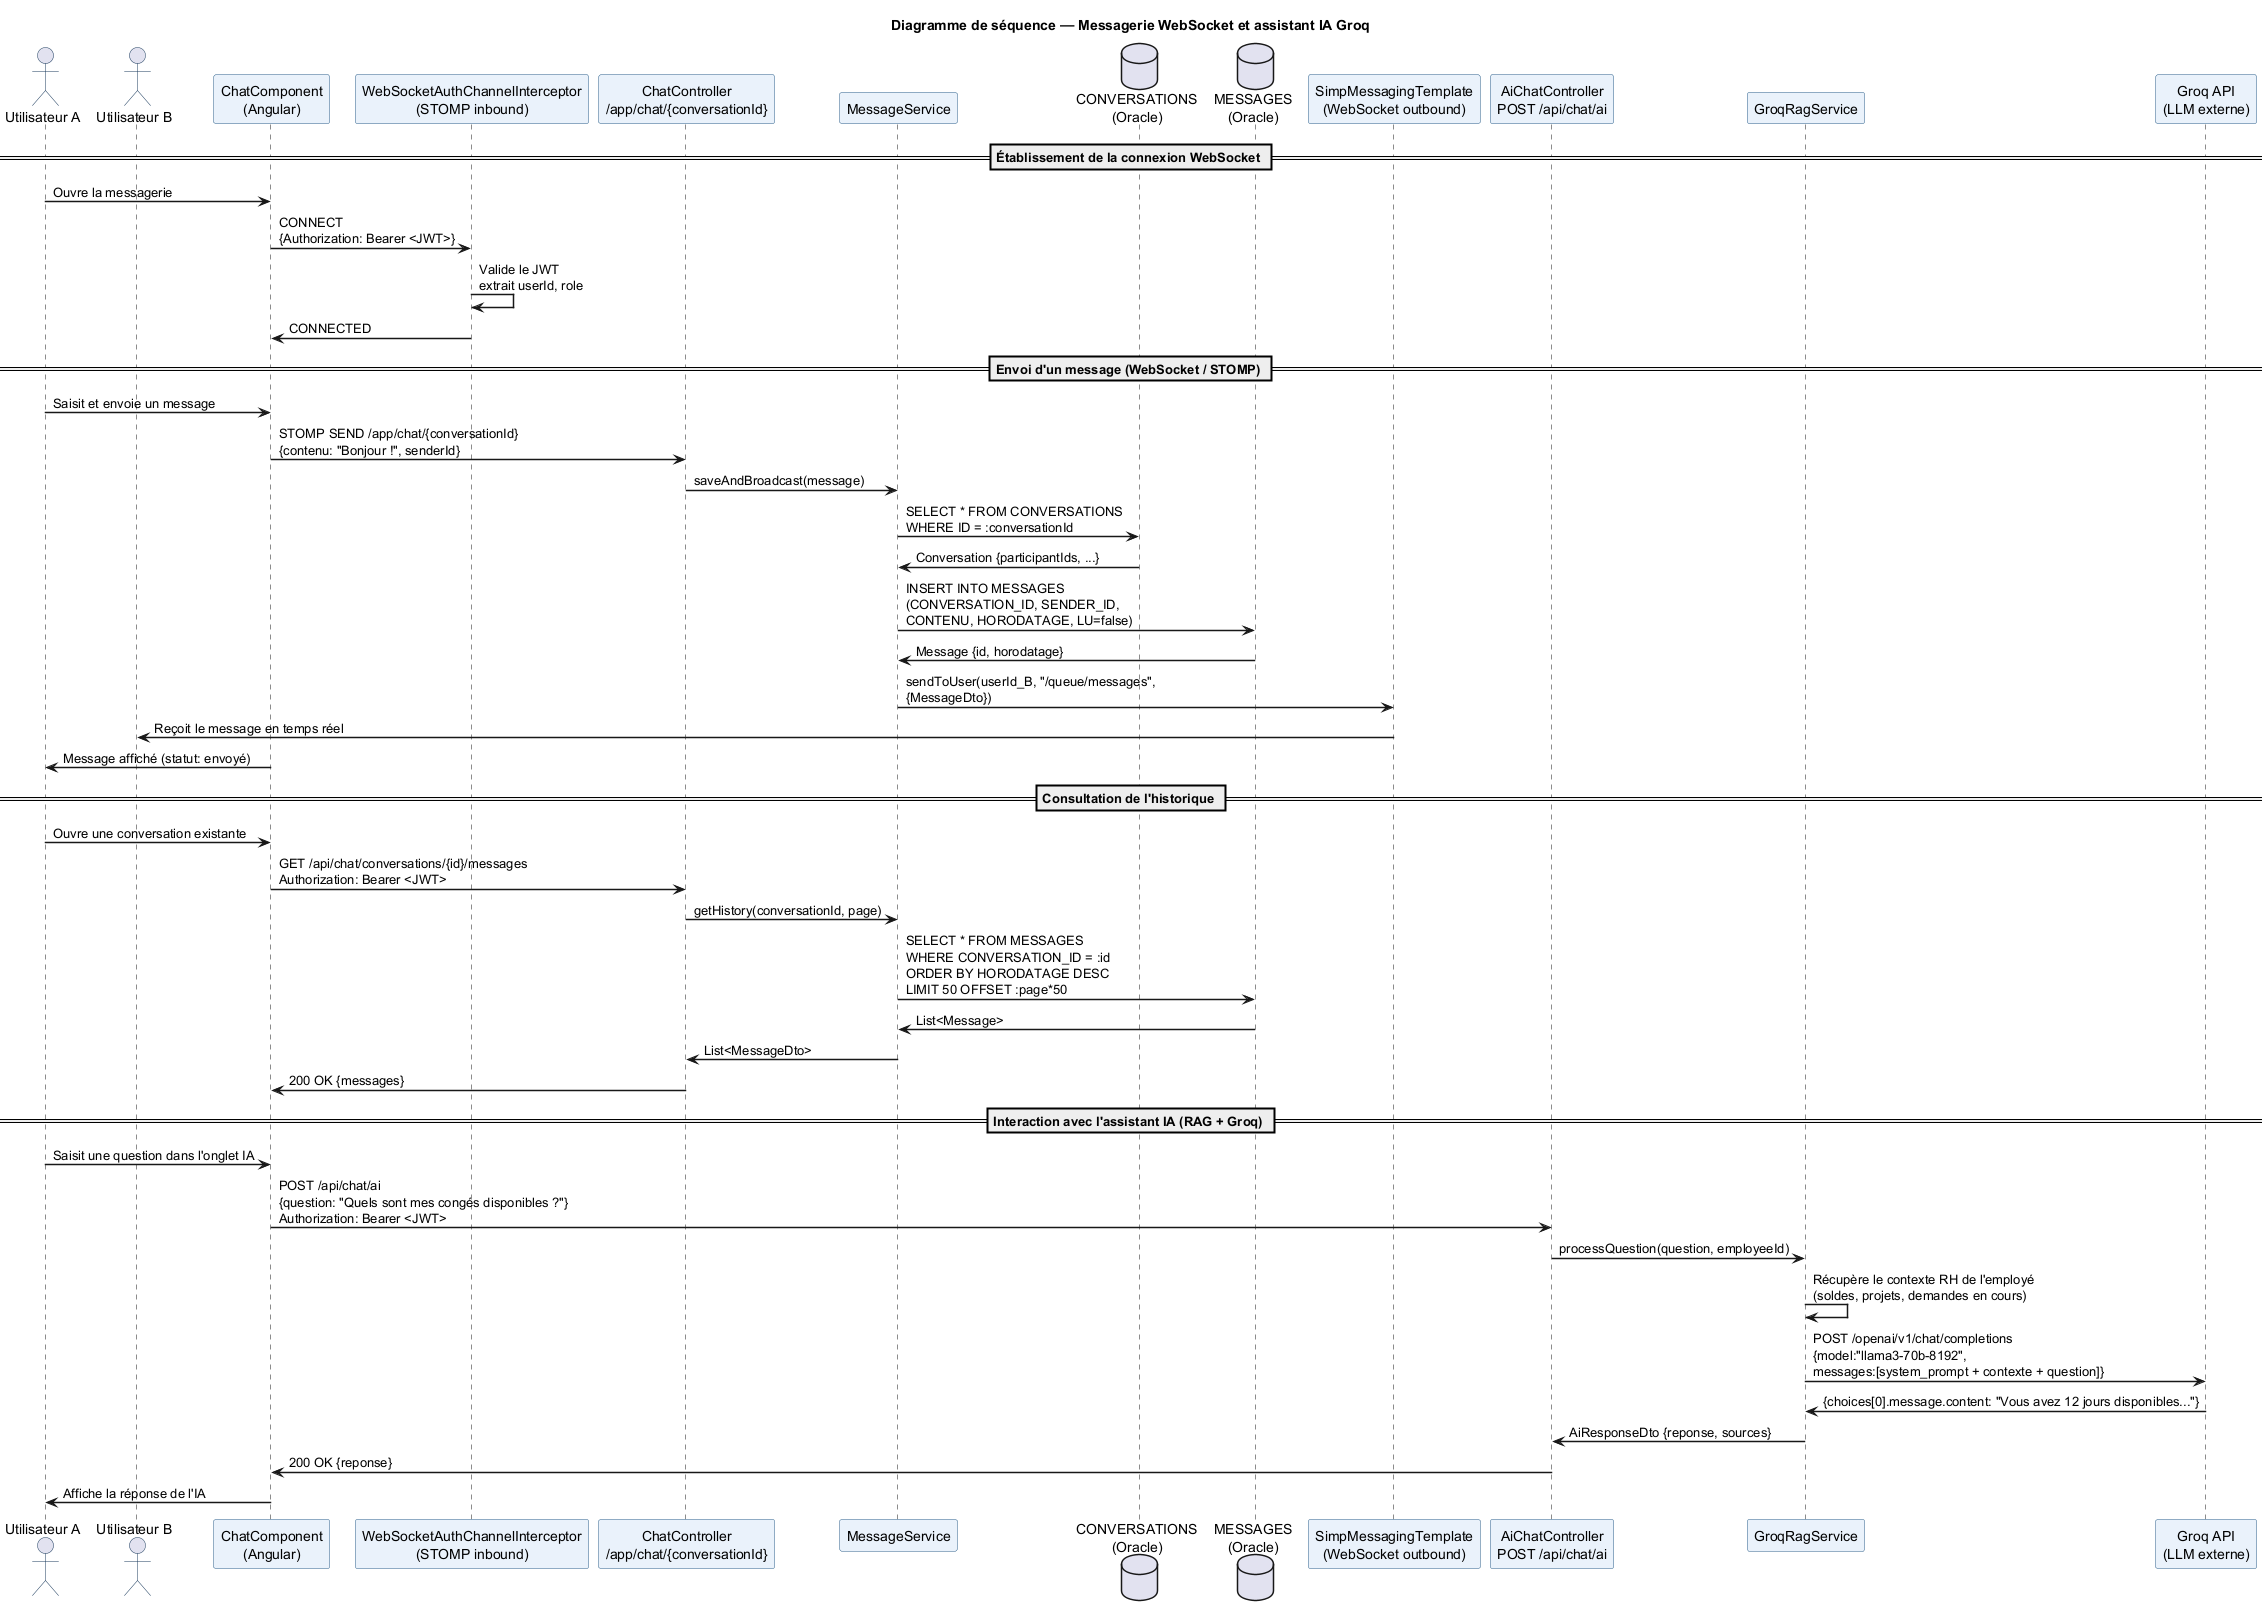

The diagram above was rendered by PlantUML. Its source (embedded in the PNG):
@startuml seq_ai_chat_groq
title Diagramme de séquence — Messagerie WebSocket et assistant IA Groq

skinparam sequenceArrowThickness 1.5
skinparam participantBorderColor #2C5F8A
skinparam participantBackgroundColor #EAF2FB
skinparam actorBorderColor #1A3A5C
skinparam noteBorderColor #F0AD4E
skinparam noteBackgroundColor #FFF3CD

actor "Utilisateur A" as userA
actor "Utilisateur B" as userB

participant "ChatComponent\n(Angular)" as chatView
participant "WebSocketAuthChannelInterceptor\n(STOMP inbound)" as interceptor
participant "ChatController\n/app/chat/{conversationId}" as chatCtrl
participant "MessageService" as msgSvc
database "CONVERSATIONS\n(Oracle)" as convdb
database "MESSAGES\n(Oracle)" as msgdb
participant "SimpMessagingTemplate\n(WebSocket outbound)" as wsSend

participant "AiChatController\nPOST /api/chat/ai" as aiCtrl
participant "GroqRagService" as ragSvc
participant "Groq API\n(LLM externe)" as groq

== Établissement de la connexion WebSocket ==
userA -> chatView : Ouvre la messagerie
chatView -> interceptor : CONNECT\n{Authorization: Bearer <JWT>}
interceptor -> interceptor : Valide le JWT\nextrait userId, role
interceptor -> chatView : CONNECTED

== Envoi d'un message (WebSocket / STOMP) ==
userA -> chatView : Saisit et envoie un message
chatView -> chatCtrl : STOMP SEND /app/chat/{conversationId}\n{contenu: "Bonjour !", senderId}
chatCtrl -> msgSvc : saveAndBroadcast(message)
msgSvc -> convdb : SELECT * FROM CONVERSATIONS\nWHERE ID = :conversationId
convdb -> msgSvc : Conversation {participantIds, ...}
msgSvc -> msgdb : INSERT INTO MESSAGES\n(CONVERSATION_ID, SENDER_ID,\nCONTENU, HORODATAGE, LU=false)
msgdb -> msgSvc : Message {id, horodatage}
msgSvc -> wsSend : sendToUser(userId_B, "/queue/messages",\n{MessageDto})
wsSend -> userB : Reçoit le message en temps réel
chatView -> userA : Message affiché (statut: envoyé)

== Consultation de l'historique ==
userA -> chatView : Ouvre une conversation existante
chatView -> chatCtrl : GET /api/chat/conversations/{id}/messages\nAuthorization: Bearer <JWT>
chatCtrl -> msgSvc : getHistory(conversationId, page)
msgSvc -> msgdb : SELECT * FROM MESSAGES\nWHERE CONVERSATION_ID = :id\nORDER BY HORODATAGE DESC\nLIMIT 50 OFFSET :page*50
msgdb -> msgSvc : List<Message>
msgSvc -> chatCtrl : List<MessageDto>
chatCtrl -> chatView : 200 OK {messages}

== Interaction avec l'assistant IA (RAG + Groq) ==
userA -> chatView : Saisit une question dans l'onglet IA
chatView -> aiCtrl : POST /api/chat/ai\n{question: "Quels sont mes congés disponibles ?"}\nAuthorization: Bearer <JWT>
aiCtrl -> ragSvc : processQuestion(question, employeeId)
ragSvc -> ragSvc : Récupère le contexte RH de l'employé\n(soldes, projets, demandes en cours)
ragSvc -> groq : POST /openai/v1/chat/completions\n{model:"llama3-70b-8192",\nmessages:[system_prompt + contexte + question]}
groq -> ragSvc : {choices[0].message.content: "Vous avez 12 jours disponibles..."}
ragSvc -> aiCtrl : AiResponseDto {reponse, sources}
aiCtrl -> chatView : 200 OK {reponse}
chatView -> userA : Affiche la réponse de l'IA

@enduml